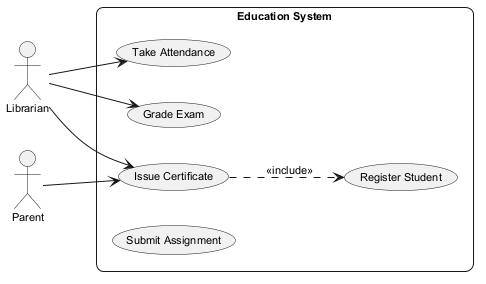

The diagram above was rendered by PlantUML. Its source (embedded in the PNG):
@startuml
skinparam backgroundColor #FFFFFF
skinparam roundCorner 15
skinparam defaultFontSize 11
left to right direction
actor "Parent" as Parent
actor "Librarian" as Librarian
rectangle "Education System" {
  usecase "Take Attendance" as UC_TakeAttendance
  usecase "Register Student" as UC_RegisterStudent
  usecase "Issue Certificate" as UC_IssueCertificate
  usecase "Grade Exam" as UC_GradeExam
  usecase "Submit Assignment" as UC_SubmitAssignment
}
Parent --> UC_IssueCertificate
Librarian --> UC_IssueCertificate
Librarian --> UC_TakeAttendance
Librarian --> UC_GradeExam
UC_IssueCertificate ..> UC_RegisterStudent : <<include>>
@enduml